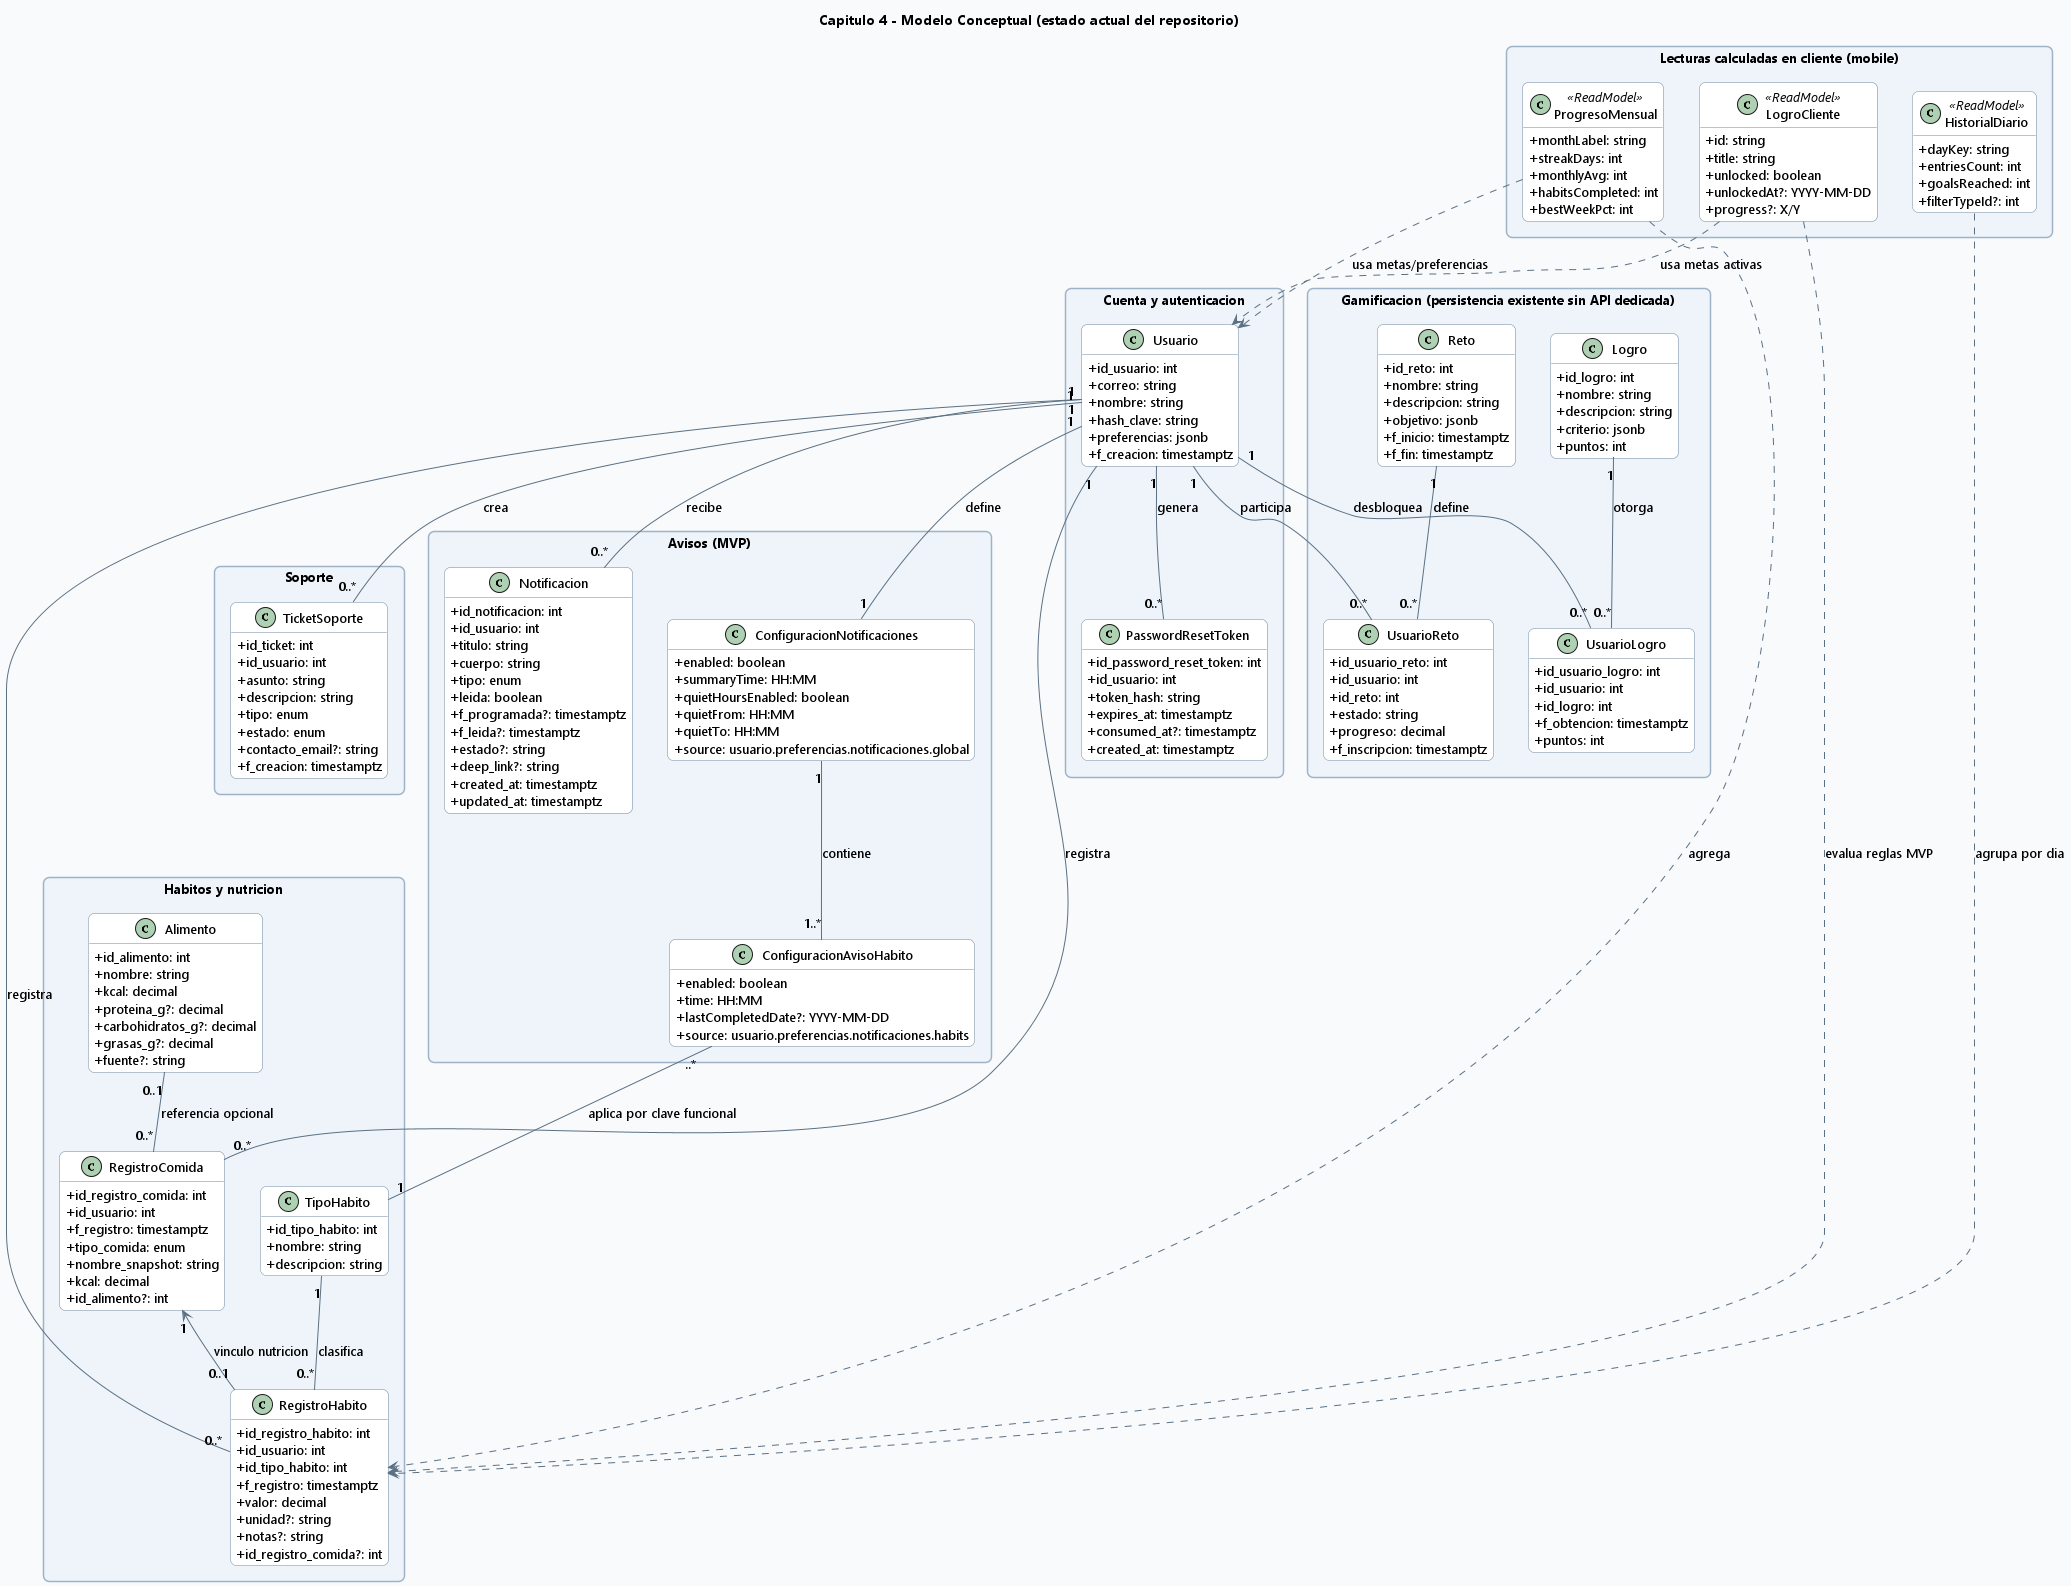

The diagram above was rendered by PlantUML. Its source (embedded in the PNG):
@startuml
' CAP4 - 01 Modelo Conceptual

skinparam backgroundColor #F8FAFC
skinparam shadowing false
skinparam roundcorner 12
skinparam defaultFontName Segoe UI
skinparam defaultFontSize 13
skinparam ArrowColor #5B7083
skinparam ArrowThickness 1
skinparam packageStyle rectangle
skinparam packageBorderColor #9FB3C8
skinparam packageBackgroundColor #EEF4FA
skinparam classBackgroundColor #FFFFFF
skinparam classBorderColor #6E879D
skinparam classAttributeIconSize 0
skinparam noteBackgroundColor #FFF9E6
skinparam noteBorderColor #D7C58A

hide methods

title Capitulo 4 - Modelo Conceptual (estado actual del repositorio)

package "Cuenta y autenticacion" {
  class Usuario {
    +id_usuario: int
    +correo: string
    +nombre: string
    +hash_clave: string
    +preferencias: jsonb
    +f_creacion: timestamptz
  }

  class PasswordResetToken {
    +id_password_reset_token: int
    +id_usuario: int
    +token_hash: string
    +expires_at: timestamptz
    +consumed_at?: timestamptz
    +created_at: timestamptz
  }
}

package "Habitos y nutricion" {
  class TipoHabito {
    +id_tipo_habito: int
    +nombre: string
    +descripcion: string
  }

  class RegistroHabito {
    +id_registro_habito: int
    +id_usuario: int
    +id_tipo_habito: int
    +f_registro: timestamptz
    +valor: decimal
    +unidad?: string
    +notas?: string
    +id_registro_comida?: int
  }

  class Alimento {
    +id_alimento: int
    +nombre: string
    +kcal: decimal
    +proteina_g?: decimal
    +carbohidratos_g?: decimal
    +grasas_g?: decimal
    +fuente?: string
  }

  class RegistroComida {
    +id_registro_comida: int
    +id_usuario: int
    +f_registro: timestamptz
    +tipo_comida: enum
    +nombre_snapshot: string
    +kcal: decimal
    +id_alimento?: int
  }
}

package "Avisos (MVP)" {
  class ConfiguracionNotificaciones {
    +enabled: boolean
    +summaryTime: HH:MM
    +quietHoursEnabled: boolean
    +quietFrom: HH:MM
    +quietTo: HH:MM
    +source: usuario.preferencias.notificaciones.global
  }

  class ConfiguracionAvisoHabito {
    +habitKey: enum(hidratacion,nutricion,ejercicio,sueno,meditacion)
    +enabled: boolean
    +time: HH:MM
    +lastCompletedDate?: YYYY-MM-DD
    +source: usuario.preferencias.notificaciones.habits
  }

  class Notificacion {
    +id_notificacion: int
    +id_usuario: int
    +titulo: string
    +cuerpo: string
    +tipo: enum
    +leida: boolean
    +f_programada?: timestamptz
    +f_leida?: timestamptz
    +estado?: string
    +deep_link?: string
    +created_at: timestamptz
    +updated_at: timestamptz
  }
}

package "Soporte" {
  class TicketSoporte {
    +id_ticket: int
    +id_usuario: int
    +asunto: string
    +descripcion: string
    +tipo: enum
    +estado: enum
    +contacto_email?: string
    +f_creacion: timestamptz
  }
}

package "Lecturas calculadas en cliente (mobile)" {
  class ProgresoMensual <<ReadModel>> {
    +monthLabel: string
    +streakDays: int
    +monthlyAvg: int
    +habitsCompleted: int
    +bestWeekPct: int
  }

  class HistorialDiario <<ReadModel>> {
    +dayKey: string
    +entriesCount: int
    +goalsReached: int
    +filterTypeId?: int
  }

  class LogroCliente <<ReadModel>> {
    +id: string
    +title: string
    +unlocked: boolean
    +unlockedAt?: YYYY-MM-DD
    +progress?: X/Y
  }
}

package "Gamificacion (persistencia existente sin API dedicada)" {
  class Logro {
    +id_logro: int
    +nombre: string
    +descripcion: string
    +criterio: jsonb
    +puntos: int
  }

  class UsuarioLogro {
    +id_usuario_logro: int
    +id_usuario: int
    +id_logro: int
    +f_obtencion: timestamptz
    +puntos: int
  }

  class Reto {
    +id_reto: int
    +nombre: string
    +descripcion: string
    +objetivo: jsonb
    +f_inicio: timestamptz
    +f_fin: timestamptz
  }

  class UsuarioReto {
    +id_usuario_reto: int
    +id_usuario: int
    +id_reto: int
    +estado: string
    +progreso: decimal
    +f_inscripcion: timestamptz
  }
}

Usuario "1" -- "0..*" PasswordResetToken : genera

Usuario "1" -- "0..*" RegistroHabito : registra
TipoHabito "1" -- "0..*" RegistroHabito : clasifica

Usuario "1" -- "0..*" RegistroComida : registra
Alimento "0..1" -- "0..*" RegistroComida : referencia opcional
RegistroComida "1" <-- "0..1" RegistroHabito : vinculo nutricion

Usuario "1" -- "1" ConfiguracionNotificaciones : define
ConfiguracionNotificaciones "1" -- "1..*" ConfiguracionAvisoHabito : contiene
ConfiguracionAvisoHabito "..*" -- "1" TipoHabito : aplica por clave funcional

Usuario "1" -- "0..*" Notificacion : recibe
Usuario "1" -- "0..*" TicketSoporte : crea

Usuario "1" -- "0..*" UsuarioLogro : desbloquea
Logro "1" -- "0..*" UsuarioLogro : otorga
Usuario "1" -- "0..*" UsuarioReto : participa
Reto "1" -- "0..*" UsuarioReto : define

ProgresoMensual ..> RegistroHabito : agrega
ProgresoMensual ..> Usuario : usa metas/preferencias
HistorialDiario ..> RegistroHabito : agrupa por dia
LogroCliente ..> RegistroHabito : evalua reglas MVP
LogroCliente ..> Usuario : usa metas activas
/'
note right of RegistroHabito
RB-001: cada registro pertenece a un usuario autenticado.
RB-002: id_tipo_habito debe existir en tipo_habito.
RB-003: consultas principales por rango de fechas.
RB-003b: registrar comida no crea automaticamente
un RegistroHabito de nutricion en el flujo actual.
end note

note right of Notificacion
RB-004: entidad persistida en backend (/notifications*),
con operaciones listar/detalle/marcar/borrar/seed.
En MVP actual no hay inbox mobile cableado.
end note

note right of ConfiguracionNotificaciones
Fuente de verdad unica: usuario.preferencias.notificaciones.
Se edita desde Perfil > Notificaciones y desde cada habito.
Si enabled=false a nivel global, los avisos por habito no
se consideran activos en el MVP.
end note

note right of ConfiguracionAvisoHabito
Al registrar un habito/comida, se actualiza lastCompletedDate
para coherencia MVP de cancelacion/reprogramacion logica.
Sin motor de scheduling backend en esta fase;
la programacion activa se ejecuta en mobile con
notificaciones locales.
end note

note bottom
Las tablas recordatorio y user_device existen en SQL como
infraestructura legacy/no operativa en el MVP actual.
end note

note bottom of "Gamificacion (persistencia existente sin API dedicada)"
Las tablas logro/reto existen en BD; hoy no hay rutas REST
dedicadas para gestion de gamificacion en backend.
end note

note bottom
No se detecto modulo social (posts/comentarios/reacciones)
en la version actual del backend ni de la app mobile.
end note
'/
@enduml